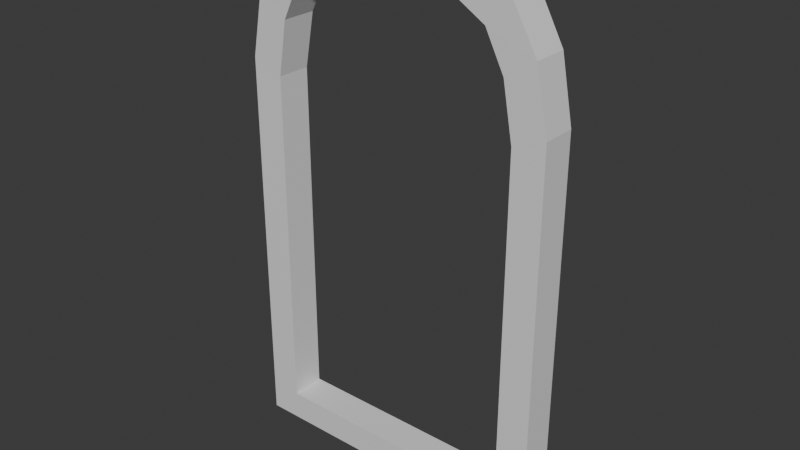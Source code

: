 # Source: door_frame.blend  (saved by Blender 4.2.66; exported with 4.5.12 LTS)
import bpy
from mathutils import Matrix  # noqa: F401  (used for matrix-valued properties, if any)

bpy.ops.wm.read_factory_settings(use_empty=True)
scene = bpy.context.scene
scene.name = 'Scene'

# ---- materials (node trees are filled in below, after node groups)
mat_material_002 = bpy.data.materials.new('Material.002')
mat_material_002.alpha_threshold = 0.0
mat_material_002.roughness = 0.5
mat_material_002.line_color = (0.0, 0.0, 0.0, 1.0)

# ---- material node trees
mat_material_002.use_nodes = True; mat_material_002.node_tree.nodes.clear()
_N = mat_material_002.node_tree.nodes; _L = mat_material_002.node_tree.links
n0 = _N.new('ShaderNodeOutputMaterial'); n0.name = 'Material Output'; n0.location = (300, 300)
n1 = _N.new('ShaderNodeBsdfPrincipled'); n1.name = 'Principled BSDF'; n1.location = (10, 300)
n1.inputs[3].default_value = 1.45
_L.new(n1.outputs[0], n0.inputs[0])
n0.is_active_output = True

# ---- world
world_world = bpy.data.worlds.new('World'); scene.world = world_world
world_world.use_nodes = True; world_world.node_tree.nodes.clear()
_N = world_world.node_tree.nodes; _L = world_world.node_tree.links
n0 = _N.new('ShaderNodeOutputWorld'); n0.name = 'World Output'; n0.location = (300, 300)
n1 = _N.new('ShaderNodeBackground'); n1.name = 'Background'; n1.location = (10, 300)
n1.inputs[0].default_value = (0.05088, 0.05088, 0.05088, 1.0)
_L.new(n1.outputs[0], n0.inputs[0])
n0.is_active_output = True
world_world.color = (0.05088, 0.05088, 0.05088)
world_world.sun_shadow_jitter_overblur = 0.0

# ---- meshes
me_cube_003 = bpy.data.meshes.new('Cube.003')
me_cube_003.from_pydata([(1.0, 1.0, -1.0), (1.0, -1.0, -1.0), (-1.0, 1.0, -1.0), (-1.0, -1.0, -1.0), (1.054, 0.7773, 0.7884), (0.931, 0.4058, 0.9017), (1.029, 0.9229, 0.6381), (1.0, 1.0, 0.416), (0.931, -0.4058, 0.9017), (1.054, -0.7773, 0.7884), (1.029, -0.9229, 0.6381), (1.0, -1.0, 0.416), (-0.931, 0.4058, 0.9017), (-1.054, 0.7773, 0.7884), (-1.029, 0.9229, 0.6381), (-1.0, 1.0, 0.416), (-0.931, -0.4058, 0.9017), (-1.054, -0.7773, 0.7884), (-1.0, -1.0, 0.416), (-1.029, -0.9229, 0.6381), (-1.06, 0.6219, 0.7033), (-1.06, -0.6219, 0.7033), (1.06, -0.6219, 0.7033), (1.06, 0.6219, 0.7033), (1.019, -0.3246, 0.8044), (1.019, 0.3246, 0.8044), (-1.019, -0.3246, 0.8044), (-1.019, 0.3246, 0.8044), (1.027, -0.7383, 0.5692), (1.027, 0.7383, 0.5692), (-1.027, 0.7383, 0.5692), (-1.027, -0.7383, 0.5692), (1.0, -0.8, 0.3711), (1.0, 0.8, 0.3711), (1.0, -0.8, -0.8921), (1.0, 0.8, -0.8921), (-1.0, -0.8, 0.3711), (-1.0, 0.8, 0.3711), (-1.0, -0.8, -0.8921), (-1.0, 0.8, -0.8921)], [], [(2, 0, 1, 3), (2, 15, 7, 0), (1, 11, 18, 3), (5, 12, 16, 8), (9, 17, 19, 10), (8, 16, 17, 9), (18, 11, 10, 19), (12, 5, 4, 13), (7, 15, 14, 6), (13, 4, 6, 14), (34, 35, 39, 38), (39, 35, 33, 37), (34, 38, 36, 32), (27, 25, 24, 26), (29, 23, 20, 30), (37, 33, 29, 30), (38, 3, 18, 36), (35, 0, 7, 33), (22, 28, 31, 21), (36, 31, 28, 32), (25, 27, 20, 23), (24, 22, 21, 26), (19, 31, 36, 18), (19, 17, 21, 31), (37, 30, 14, 15), (14, 30, 20, 13), (13, 20, 27, 12), (17, 16, 26, 21), (12, 27, 26, 16), (10, 11, 32, 28), (10, 28, 22, 9), (6, 29, 33, 7), (29, 6, 4, 23), (4, 5, 25, 23), (9, 22, 24, 8), (5, 8, 24, 25), (34, 32, 11, 1), (35, 34, 1, 0), (39, 37, 15, 2), (38, 39, 2, 3)])
_uv = me_cube_003.uv_layers.new(name='UVMap')
_uv.uv.foreach_set('vector', [0.125, 0.5, 0.375, 0.5, 0.375, 0.75, 0.125, 0.75, 0.375, 0.25, 0.552, 0.25, 0.552, 0.5, 0.375, 0.5, 0.375, 0.75, 0.552, 0.75, 0.552, 1.0, 0.375, 1.0, 0.698, 0.573, 0.802, 0.573, 0.802, 0.677, 0.698, 0.677, 0.6883, 0.7112, 0.8117, 0.7112, 0.8363, 0.7358, 0.6637, 0.7358, 0.698, 0.677, 0.802, 0.677, 0.8117, 0.7112, 0.6883, 0.7112, 0.875, 0.75, 0.625, 0.75, 0.6637, 0.7358, 0.8363, 0.7358, 0.802, 0.573, 0.698, 0.573, 0.6883, 0.5388, 0.8117, 0.5388, 0.625, 0.5, 0.875, 0.5, 0.8363, 0.5142, 0.6637, 0.5142, 0.8117, 0.5388, 0.6883, 0.5388, 0.6637, 0.5142, 0.8363, 0.5142, 0.266, 0.75, 0.266, 0.5, 0.234, 0.5, 0.234, 0.75, 0.375, 0.359, 0.375, 0.391, 0.552, 0.391, 0.552, 0.359, 0.375, 0.859, 0.375, 0.891, 0.552, 0.891, 0.552, 0.859, 0.7604, 0.573, 0.7396, 0.573, 0.7396, 0.677, 0.7604, 0.677, 0.0, 0.0, 0.0, 0.0, 0.0, 0.0, 0.0, 0.0, 0.552, 0.359, 0.552, 0.391, 0.0, 0.0, 0.0, 0.0, 0.3939, 0.9292, 0.375, 1.0, 0.552, 1.0, 0.5761, 0.948, 0.3885, 0.525, 0.375, 0.5, 0.552, 0.5, 0.5464, 0.525, 0.0, 0.0, 0.0, 0.0, 0.0, 0.0, 0.0, 0.0, 0.552, 0.891, 0.0, 0.0, 0.0, 0.0, 0.552, 0.859, 0.7396, 0.573, 0.7604, 0.573, 0.0, 0.0, 0.0, 0.0, 0.7396, 0.677, 0.0, 0.0, 0.0, 0.0, 0.7604, 0.677, 0.8363, 0.7358, 0.0, 0.0, 0.552, 0.891, 0.552, 1.0, 0.8363, 0.7358, 0.8117, 0.7112, 0.0, 0.0, 0.0, 0.0, 0.8295, 0.5441, 0.0, 0.0, 0.8363, 0.5142, 0.875, 0.5, 0.8363, 0.5142, 0.0, 0.0, 0.0, 0.0, 0.8117, 0.5388, 0.8117, 0.5388, 0.0, 0.0, 0.7604, 0.573, 0.802, 0.573, 0.8117, 0.7112, 0.802, 0.677, 0.7604, 0.677, 0.0, 0.0, 0.802, 0.573, 0.7604, 0.573, 0.7604, 0.677, 0.802, 0.677, 0.6637, 0.7358, 0.552, 0.75, 0.552, 0.859, 0.0, 0.0, 0.6637, 0.7358, 0.0, 0.0, 0.0, 0.0, 0.6883, 0.7112, 0.6637, 0.5142, 0.0, 0.0, 0.552, 0.391, 0.552, 0.5, 0.0, 0.0, 0.6637, 0.5142, 0.6883, 0.5388, 0.0, 0.0, 0.6883, 0.5388, 0.698, 0.573, 0.7396, 0.573, 0.0, 0.0, 0.6883, 0.7112, 0.0, 0.0, 0.7396, 0.677, 0.698, 0.677, 0.698, 0.573, 0.698, 0.677, 0.7396, 0.677, 0.7396, 0.573, 0.3885, 0.725, 0.5464, 0.725, 0.552, 0.75, 0.375, 0.75, 0.3885, 0.525, 0.3885, 0.725, 0.375, 0.75, 0.375, 0.5, 0.4077, 0.3398, 0.8295, 0.5441, 0.875, 0.5, 0.375, 0.25, 0.3939, 0.9292, 0.4077, 0.3398, 0.375, 0.25, 0.375, 1.0])
me_cube_003.materials.append(mat_material_002)
me_cube_003.use_mirror_x = True
me_cube_003.use_mirror_y = True
me_cube_003.use_mirror_vertex_groups = False
me_cube_003.update()

# ---- objects
ob_door_frame = bpy.data.objects.new('door_frame', me_cube_003)

# ---- transforms, parenting, visibility, modifiers, constraints
ob_door_frame.location = (0.0, 0.0, 0.0)
ob_door_frame.rotation_euler = (0.0, 0.0, 1.571)
ob_door_frame.scale = (0.175, 1.612, 2.814)
ob_door_frame.lock_rotations_4d = False
ob_door_frame.empty_display_type = 'ARROWS'
ob_door_frame.lineart.crease_threshold = 0.0
ob_door_frame.use_mesh_mirror_x = True
ob_door_frame.use_mesh_mirror_y = True

# ---- collection membership
scene.collection.objects.link(ob_door_frame)

# ---- scene / render settings (as saved in the file)
scene.frame_start = 1; scene.frame_end = 250; scene.frame_set(1)
scene.render.engine = 'BLENDER_EEVEE_NEXT'
bpy.context.view_layer.update()

# ---- added for rendering (the .blend has no active camera and no usable light): camera, sun
cam_auto = bpy.data.cameras.new('AutoCamera')
cam_auto.lens = 50.0
cam_auto.sensor_width = 36.0
cam_auto.clip_end = 1000.0
ob_auto_camera = bpy.data.objects.new('AutoCamera', cam_auto)
scene.collection.objects.link(ob_auto_camera)
ob_auto_camera.location = (5.79063, -6.94876, 4.49427)
ob_auto_camera.rotation_euler = (1.09748, -7.21219e-08, 0.694738)
scene.camera = ob_auto_camera
light_auto_sun = bpy.data.lights.new('AutoSun', 'SUN')
light_auto_sun.energy = 3.0
light_auto_sun.angle = 0.0523599
ob_auto_sun = bpy.data.objects.new('AutoSun', light_auto_sun)
scene.collection.objects.link(ob_auto_sun)
ob_auto_sun.rotation_euler = (0.872665, 0.174533, 0.523599)
bpy.context.view_layer.update()
